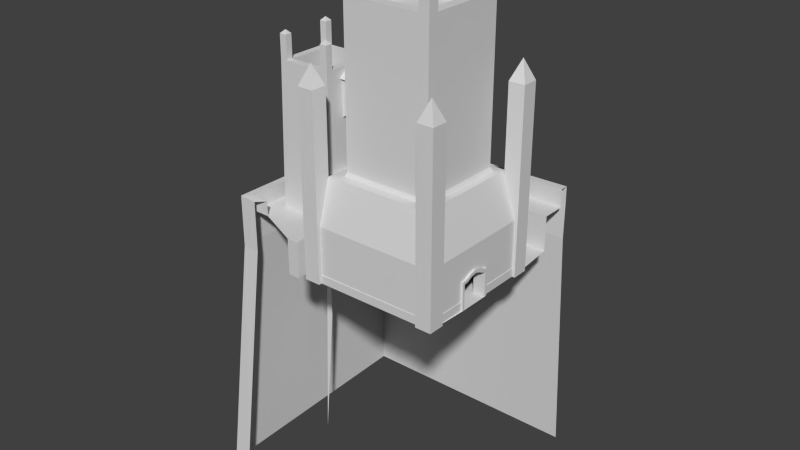 # Source: cg_keep.blend  (saved by Blender 2.78.0; exported with 4.5.12 LTS)
import bpy
from mathutils import Matrix  # noqa: F401  (used for matrix-valued properties, if any)

bpy.ops.wm.read_factory_settings(use_empty=True)
scene = bpy.context.scene
scene.name = 'Scene'

# ---- collections
col_collection_1 = bpy.data.collections.new('Collection 1'); scene.collection.children.link(col_collection_1)

# ---- materials (node trees are filled in below, after node groups)
mat_dural_structures_ossyja_brick_texture = bpy.data.materials.new('/dural/structures/ossyja_brick/texture')
mat_dural_structures_ossyja_brick_texture.alpha_threshold = 0.0
mat_dural_structures_ossyja_brick_texture.use_transparent_shadow = False
mat_dural_structures_ossyja_brick_texture.diffuse_color = (0.7, 0.7, 0.7, 1.0)
mat_dural_structures_ossyja_brick_texture.roughness = 0.5
mat_dural_structures_ossyja_brick_texture.line_color = (0.0, 0.0, 0.0, 1.0)

# ---- material node trees

# ---- world
world_world = bpy.data.worlds.new('World'); scene.world = world_world
world_world.color = (0.05088, 0.05088, 0.05088)
world_world.use_sun_shadow = False
world_world.sun_shadow_jitter_overblur = 0.0
world_world.cycles.sampling_method = 'NONE'
world_world.cycles.sample_map_resolution = 256

# ---- meshes
me_cg_keep = bpy.data.meshes.new('cg_keep')
me_cg_keep.from_pydata([(-8.136, 3.607, 27.09), (-8.136, 2.188, 25.57), (-8.136, 1.786, 25.31), (-8.136, 4.647, 12.81), (-2.938, -1.16, 20.16), (-2.938, -6.241, 15.55), (-2.938, -1.16, 25.31), (-2.938, 6.754, 15.55), (-2.938, 2.188, 25.57), (-2.938, 5.195, 38.5), (-2.938, -4.681, 38.5), (-2.938, -1.561, 25.57), (-2.938, 0.4577, 26.79), (-8.136, 0.4225, 26.97), (-8.136, -2.912, 27.09), (-8.136, 0.2037, 26.97), (-8.136, -3.705, 12.81), (-8.136, 1.786, 20.16), (-8.136, -1.16, 20.16), (-8.136, -1.16, 25.31), (-8.136, -1.561, 25.57), (-2.938, -0.03988, 26.78), (-2.938, 1.786, 20.16), (-3.207, 7.023, 14.96), (-3.207, -6.515, 14.96), (-2.938, 1.786, 25.31), (-1.384, 0.3153, 26.65), (-1.384, -1.015, 25.6), (-9.223, -1.015, 25.6), (-9.223, 0.3153, 26.65), (-9.223, 0.3109, 26.65), (-1.384, 1.641, 25.6), (-9.223, 1.641, 25.6), (-1.384, 1.465, 25.48), (-9.223, 1.465, 25.48), (-1.384, -0.8387, 25.48), (-9.223, -0.8387, 25.48), (-1.384, -0.8387, 21.46), (-9.223, -0.8387, 21.46), (-1.384, -0.5508, 21.46), (-9.223, -0.5508, 21.46), (-1.384, 1.465, 21.46), (-9.223, 1.465, 21.46), (-3.324, 1.786, 20.42), (-2.938, 1.786, 20.16), (-2.938, -1.16, 20.16), (-3.324, -1.16, 20.42), (-3.735, 1.786, 20.64), (-3.735, -1.16, 20.64), (-4.167, 1.786, 20.81), (-4.167, -1.16, 20.81), (-4.615, 1.786, 20.93), (-4.615, -1.16, 20.93), (-5.073, 1.786, 21.0), (-5.073, -1.16, 21.0), (-5.537, 1.786, 21.03), (-5.537, -1.16, 21.03), (-6.001, 1.786, 21.0), (-6.001, -1.16, 21.0), (-6.459, 1.786, 20.93), (-6.459, -1.16, 20.93), (-6.907, 1.786, 20.81), (-6.907, -1.16, 20.81), (-8.136, 1.786, 20.16), (-7.75, 1.786, 20.42), (-7.75, -1.16, 20.42), (-8.136, -1.16, 20.16), (-7.339, 1.786, 20.64), (-7.339, -1.16, 20.64), (-2.938, 0.4225, 26.97), (-8.136, 0.4225, 26.97), (-8.136, 0.2037, 26.97), (-2.938, 0.2037, 26.97), (-8.136, 2.188, 25.57), (-2.938, 2.188, 25.57), (-2.938, 1.786, 25.31), (-8.136, 1.786, 25.31), (-2.938, -1.561, 25.57), (-8.136, -1.561, 25.57), (-8.136, -1.16, 25.31), (-2.938, -1.16, 25.31), (-9.21, -2.912, 27.09), (-9.21, 0.3097, 26.65), (-9.21, -1.015, 25.6), (8.866, 5.807, 16.15), (-1.957, 5.807, 16.15), (-2.509, 6.359, 15.96), (9.415, 6.359, 15.96), (-9.21, 3.607, 27.09), (-9.21, 1.641, 25.6), (-9.21, 0.321, 26.65), (-9.284, -2.912, 8.463), (-9.284, 3.607, 8.481), (-9.21, -0.8387, 25.46), (-9.21, -0.8387, 21.46), (-5.412, -3.945, 8.394), (-5.413, -3.945, 0.0482), (-6.237, -3.958, 0.0482), (-6.236, -3.958, 8.389), (-9.21, 1.465, 25.46), (-9.21, 1.465, 21.46), (-9.284, 2.802, 8.728), (-9.21, 1.177, 21.46), (-8.136, -2.912, 27.09), (-8.136, 3.607, 27.09), (-20.41, 21.52, 7.694), (12.87, 21.52, 8.277), (12.87, 21.56, 5.446), (-20.41, 21.56, 5.446), (-19.21, 20.32, 7.694), (12.87, 20.32, 8.277), (-20.41, -8.922, 7.879), (-20.41, -8.922, 5.568), (-17.79, -8.922, 5.446), (-17.79, -8.922, 7.694), (12.87, 21.52, 0.0482), (-20.41, 21.52, 0.0482), (8.498, 5.195, 36.36), (8.494, 1.675, 36.36), (5.641, 1.649, 36.36), (-1.379, 5.195, 36.36), (5.641, 1.649, 36.66), (5.641, -4.676, 36.66), (5.641, -4.676, 36.36), (-19.21, -7.785, 5.568), (-19.16, -7.697, 5.565), (-19.21, -7.697, 5.568), (-9.095, -3.952, 8.328), (-9.095, -3.23, 8.43), (-8.898, -3.228, 8.476), (-8.898, -3.952, 8.373), (-16.58, -7.697, 5.446), (-19.21, -7.751, 7.879), (-16.58, -7.697, 7.694), (-17.79, -8.922, 0.0482), (-20.41, -8.922, 0.0482), (-23.09, -11.44, -37.65), (-20.14, -11.44, -36.6), (12.87, 23.94, -36.6), (-23.09, 23.94, -36.6), (-17.01, -3.931, 5.446), (-9.839, -3.952, 5.446), (-10.49, -3.952, 7.694), (-16.65, -3.952, 7.694), (-9.353, -3.952, 8.241), (-9.284, 4.647, 8.29), (-9.095, 4.647, 8.335), (-9.839, 3.607, 5.469), (-8.126, 5.102, 5.446), (-9.839, 4.647, 5.469), (-19.21, 20.35, 5.446), (-19.21, -7.697, 7.878), (-8.136, -3.952, 27.09), (-15.28, 3.607, 5.63), (-15.28, -2.912, 5.63), (-9.839, -2.912, 5.469), (-8.136, -3.952, 5.469), (-23.09, -7.697, -37.54), (-20.41, -7.697, 0.0482), (-20.41, -7.697, 7.872), (-20.41, -7.697, 5.563), (-9.21, -2.912, 27.09), (-15.28, -2.912, 27.09), (-15.28, -3.952, 27.09), (-9.405, -3.952, 27.09), (-6.236, 10.04, 5.409), (-6.236, 5.119, 5.445), (-6.236, 10.04, 8.382), (-6.236, -3.211, 8.507), (-16.32, -2.912, 27.09), (-16.32, 3.607, 27.09), (-17.09, 4.647, 5.446), (-8.136, -2.912, 27.09), (-8.136, -3.952, 12.81), (-8.136, -3.705, 12.81), (-2.987, 16.74, 5.446), (12.87, 16.74, 5.446), (12.87, 20.35, 5.446), (-9.21, -2.912, 30.57), (-9.21, -3.952, 30.57), (-9.836, -3.952, 7.445), (-9.713, -3.952, 7.775), (-9.555, -3.952, 8.058), (-1.379, -4.681, 36.36), (8.494, -4.65, 36.36), (8.498, -4.681, 36.36), (-16.32, 4.647, 27.09), (-15.28, 3.607, 7.694), (-9.555, 3.607, 8.058), (-8.126, -10.7, 0.03333), (-8.126, -10.7, 5.446), (-9.839, -10.66, 5.446), (-9.839, -10.66, 0.0482), (-9.836, 4.647, 7.445), (-9.836, -2.912, 7.445), (-9.713, 4.647, 7.775), (-9.713, 3.607, 7.775), (-9.836, 3.607, 7.445), (-9.836, 4.647, 7.445), (-15.28, 4.647, 27.09), (-9.21, 4.647, 27.09), (-9.836, 4.647, 7.445), (-8.136, -4.6, 5.469), (-15.28, -2.912, 7.694), (-9.555, -2.912, 8.058), (-9.713, -2.912, 7.775), (-8.898, 4.647, 8.379), (-8.136, 4.647, 27.09), (-6.236, 4.621, 8.385), (-5.413, 4.626, 0.0482), (-5.412, 4.626, 8.382), (-6.236, 4.621, 0.0482), (-9.555, 4.647, 8.058), (-9.839, 4.647, 7.063), (-9.839, 3.607, 7.063), (-9.836, 3.607, 7.445), (-9.21, 3.607, 27.09), (-15.28, 3.607, 27.09), (10.33, 7.023, 14.96), (11.31, 8.283, 14.94), (-4.76, 8.283, 14.94), (-9.095, 3.862, 8.456), (8.502, -4.721, 31.33), (1.509, -1.174, 31.33), (1.509, 5.203, 31.33), (8.502, 5.156, 31.33), (-16.32, -3.952, 30.57), (-16.32, -2.912, 30.57), (-16.32, -3.952, 27.09), (-9.21, 4.647, 30.57), (-8.136, 4.647, 30.57), (-15.28, 3.607, 30.57), (-15.28, 4.647, 30.57), (-15.8, 4.127, 31.09), (-16.32, 4.647, 30.57), (-18.66, 4.647, -38.39), (-16.84, 4.647, -16.47), (-15.28, -3.952, 30.57), (-8.136, -3.952, 30.57), (-8.136, -2.912, 30.57), (-9.21, 3.607, 30.57), (-8.673, 4.127, 31.09), (-8.136, 3.607, 30.57), (-15.28, -2.912, 30.57), (-15.8, -3.432, 31.09), (-8.673, -3.432, 31.09), (-8.136, 3.607, 27.09), (-16.32, 3.607, 30.57), (8.498, -4.681, 36.66), (8.498, 5.195, 36.66), (8.494, 1.675, 36.66), (8.494, -4.65, 36.66), (-1.379, -4.681, 36.66), (-1.379, 5.195, 36.66), (-1.374, -4.721, 31.33), (-1.371, -1.174, 31.33), (-2.938, -4.681, 38.5), (-1.371, 5.203, 31.33), (-1.374, 5.156, 31.33), (1.509, -1.174, 31.69), (1.509, 5.203, 31.69), (-9.223, 1.177, 21.46), (-2.938, 5.195, 38.5), (-1.379, 5.195, 38.5), (-1.379, -4.681, 38.5), (-1.379, -4.681, 36.68), (-1.379, 5.195, 36.68), (8.498, -4.681, 38.5), (8.498, -4.681, 36.68), (8.498, 5.195, 38.5), (8.498, 5.195, 36.68), (10.06, 6.754, 38.5), (10.06, 5.195, 38.5), (10.06, 6.754, 15.55), (8.498, 6.754, 38.5), (10.06, -4.681, 38.5), (10.06, -6.241, 15.55), (-1.379, 6.754, 38.5), (10.06, -6.241, 38.5), (-2.938, 6.754, 38.5), (8.498, -6.241, 38.5), (-1.379, -6.241, 38.5), (-2.938, -6.241, 38.5), (10.06, 6.754, 42.01), (8.498, 6.754, 42.01), (9.278, 5.975, 43.44), (10.06, 5.195, 42.01), (8.498, 5.195, 42.01), (8.498, -6.241, 42.01), (10.06, -6.241, 42.01), (9.278, -5.461, 43.44), (8.498, -4.681, 42.01), (10.06, -4.681, 42.01), (-2.938, -6.241, 42.01), (-1.379, -6.241, 42.01), (-2.158, -5.461, 43.44), (-2.938, -4.681, 42.01), (-1.379, -4.681, 42.01), (-1.379, 6.754, 42.01), (-1.379, 5.195, 42.01), (-2.938, 6.754, 42.01), (-2.938, 5.195, 42.01), (-2.158, 5.975, 43.44), (8.502, 5.156, 31.69), (8.502, -4.721, 31.69), (-1.379, -4.681, 26.1), (-1.379, 5.195, 26.1), (8.498, -4.681, 26.1), (8.498, 5.195, 26.1), (-1.379, 5.195, 21.45), (8.498, -4.681, 21.45), (-1.379, -4.681, 21.45), (8.498, 5.195, 21.45), (-1.384, 1.177, 21.46), (-1.384, 0.8891, 21.46), (-1.384, 0.6012, 21.46), (-1.384, 0.3132, 21.46), (-1.384, 0.0252, 21.46), (-1.384, -0.2628, 21.46), (8.498, -4.681, 26.55), (8.498, 5.195, 26.55), (8.494, 1.675, 26.55), (8.494, -4.65, 26.55), (-1.379, 5.195, 26.55), (5.641, 1.649, 26.55), (-1.379, -4.681, 26.55), (5.641, -4.676, 26.55), (-1.379, -4.681, 26.24), (-1.379, 5.195, 26.24), (5.641, 1.649, 26.24), (5.641, -4.676, 26.24), (8.494, 1.675, 26.24), (8.498, -4.681, 26.24), (8.498, 5.195, 26.24), (8.494, -4.65, 26.24), (-1.374, 5.156, 31.69), (-1.374, -4.721, 31.69), (-1.371, -1.174, 31.69), (-1.371, 5.203, 31.69), (12.29, -3.081, 0.0482), (12.29, -3.081, 3.814), (13.41, -3.081, 3.814), (13.41, -3.081, 0.0482), (-6.236, 5.119, 0.153), (-2.987, 10.15, 0.04822), (13.48, 10.12, 0.04823), (12.87, 16.74, 0.04718), (-2.987, 16.74, 0.04718), (8.866, -5.017, 17.13), (-1.957, -5.017, 17.13), (3.278, 1.478, 20.99), (8.866, -5.017, 16.15), (9.415, -5.565, 15.96), (8.866, 5.807, 17.13), (-1.957, 5.807, 17.13), (-1.957, -5.017, 16.15), (10.33, -6.515, 14.96), (-2.987, 10.15, 1.301), (-2.987, 10.04, 5.409), (-2.987, 10.05, 1.301), (12.29, 9.267, 8.382), (12.29, 1.659, 8.382), (12.29, -3.436, 8.382), (12.29, -8.43, 8.382), (-5.412, 9.267, 8.382), (-5.412, -8.43, 8.382), (-2.509, -5.565, 15.96), (13.48, -9.669, 0.04823), (13.51, -3.436, 0.04822), (13.51, -3.436, 1.301), (13.48, -9.669, 1.301), (-6.237, -9.698, 0.04822), (-6.237, -9.698, 1.301), (13.48, 10.12, 1.301), (12.29, 9.269, 0.0482), (12.29, 1.659, 0.0482), (12.29, 1.659, 4.227), (12.29, 9.268, 4.227), (-5.413, 9.269, 0.0482), (-5.413, -8.432, 0.0482), (12.29, -8.432, 0.0482), (12.29, -8.431, 4.227), (-6.237, -9.598, 0.0482), (-6.237, -9.598, 1.301), (-6.236, -9.596, 8.382), (-6.236, -7.794, 5.446), (-6.237, -7.794, 0.0482), (-5.412, -3.206, 8.514), (-5.412, -2.322, 8.766), (-5.412, -1.554, 9.056), (-5.412, -0.8364, 9.296), (-5.412, 0.3344, 9.389), (-5.412, 1.481, 9.277), (-5.412, 2.206, 9.027), (-5.412, 3.0, 8.737), (-5.412, 3.885, 8.495), (-6.236, 3.88, 8.498), (-4.104, 4.647, 12.81), (-4.104, -3.952, 12.81), (13.4, 10.04, 8.382), (13.41, 10.05, 4.227), (13.41, 10.05, 1.301), (13.41, -9.598, 0.0482), (-6.236, -4.606, 5.446), (-6.237, -4.606, 0.0482), (-8.132, -7.794, 0.04684), (-8.132, -7.794, 5.459), (-8.136, -3.952, 0.05643), (-8.126, 5.102, 0.1533), (-8.136, -4.6, 0.05643), (-8.898, 3.863, 8.498), (-6.236, -2.326, 8.755), (-9.284, -2.103, 8.705), (-9.095, -2.344, 8.664), (-6.236, 2.994, 8.741), (-8.898, 2.979, 8.745), (-9.095, 2.978, 8.703), (-9.21, -0.5508, 21.46), (-8.898, -2.342, 8.709), (-9.284, 0.3571, 9.297), (-9.21, 0.3132, 21.46), (-9.21, 0.6012, 21.46), (-9.284, 1.452, 9.216), (-9.223, 0.3132, 21.46), (-9.223, 0.6012, 21.46), (-6.236, 0.329, 9.389), (-8.898, 0.3117, 9.379), (-8.898, 1.493, 9.287), (-6.236, 1.484, 9.282), (-9.095, 0.3104, 9.334), (-9.095, 1.493, 9.244), (-9.223, 0.0252, 21.46), (-6.236, -0.835, 9.291), (-9.095, -0.8299, 9.216), (-9.284, -0.7243, 9.201), (-9.21, 0.0252, 21.46), (-8.898, -0.8307, 9.262), (-9.223, -0.2628, 21.46), (-6.236, -1.554, 9.046), (-9.095, -1.551, 8.957), (-9.284, -1.416, 8.975), (-9.21, -0.2628, 21.46), (-8.898, -1.552, 9.003), (-9.21, 0.8891, 21.46), (-9.284, 2.14, 8.998), (-9.223, 0.8891, 21.46), (-8.898, 2.221, 9.04), (-6.236, 2.209, 9.032), (-9.095, 2.221, 8.998), (12.29, -3.436, 4.227), (12.29, -3.436, 0.0482), (13.51, 1.659, 1.301), (13.51, 1.659, 0.04822), (12.29, 1.119, 4.274), (12.29, 0.6726, 4.431), (12.29, 0.02944, 4.785), (12.29, -0.8887, 5.001), (12.29, -1.807, 4.785), (12.29, -2.45, 4.431), (12.29, -2.897, 4.274), (12.29, 1.304, 3.814), (12.29, 1.304, 0.0482), (13.41, 1.304, 0.0482), (13.41, 1.304, 3.814), (13.4, -9.596, 8.382), (13.41, -3.436, 4.227), (13.41, -2.897, 4.274), (13.41, -2.45, 4.431), (13.41, -1.807, 4.785), (13.41, -0.8887, 5.001), (13.41, 0.02944, 4.785), (13.41, 0.6726, 4.431), (13.41, 1.119, 4.274), (13.41, 1.659, 4.227), (12.29, -2.617, 3.856), (13.41, -2.617, 3.856), (13.41, -9.597, 4.227), (13.41, 0.8398, 3.856), (12.29, 0.8398, 3.856), (13.41, 0.4551, 3.998), (12.29, 0.4551, 3.998), (13.41, -0.09842, 4.317), (12.29, -0.09842, 4.317), (13.41, -0.8887, 4.511), (12.29, -0.8887, 4.511), (13.41, -1.679, 4.317), (12.29, -1.679, 4.317), (13.41, -2.233, 3.998), (12.29, -2.233, 3.998), (11.93, -3.081, 0.0482), (11.93, -3.081, 3.814), (13.76, -3.436, 4.227), (13.76, -3.436, 0.0482), (13.76, -3.081, 0.0482), (13.76, -3.081, 3.814), (11.93, -3.436, 0.0482), (11.93, -3.436, 4.227), (11.93, -2.897, 4.274), (11.93, -2.617, 3.856), (11.93, -2.45, 4.431), (11.93, -2.233, 3.998), (11.93, -1.807, 4.785), (11.93, -1.679, 4.317), (11.93, -0.8887, 5.001), (11.93, -0.8887, 4.511), (11.93, 0.02944, 4.785), (11.93, -0.09842, 4.317), (11.93, 0.6726, 4.431), (11.93, 0.4551, 3.998), (11.93, 1.119, 4.274), (11.93, 0.8398, 3.856), (11.93, 1.659, 4.227), (11.93, 1.304, 3.814), (11.93, 1.659, 0.0482), (11.93, 1.304, 0.0482), (13.76, 1.659, 0.0482), (13.76, 1.659, 4.227), (13.76, 1.304, 3.814), (13.76, 1.304, 0.0482), (13.76, 1.119, 4.274), (13.76, 0.8398, 3.856), (13.76, 0.6726, 4.431), (13.76, 0.4551, 3.998), (13.76, 0.02944, 4.785), (13.76, -0.09842, 4.317), (13.76, -0.8887, 5.001), (13.76, -0.8887, 4.511), (13.76, -1.807, 4.785), (13.76, -1.679, 4.317), (13.76, -2.45, 4.431), (13.76, -2.233, 3.998), (13.76, -2.897, 4.274), (13.76, -2.617, 3.856), (13.41, 1.659, 1.301), (13.41, -3.436, 1.301), (11.46, -10.13, 27.15), (13.89, -10.13, 27.15), (12.67, -8.916, 30.14), (11.46, -7.701, 27.15), (13.89, -7.701, 27.15), (11.46, -10.13, -0.005581), (13.89, -10.13, -0.005581), (11.46, -7.701, -0.00558), (13.89, -7.701, -0.00558), (11.46, 7.984, 27.15), (13.89, 7.984, 27.15), (12.67, 9.199, 30.14), (11.46, 10.41, 27.15), (13.89, 10.41, 27.15), (11.46, 7.984, -0.005578), (13.89, 7.984, -0.005578), (11.46, 10.41, -0.005577), (13.89, 10.41, -0.005577), (-7.267, -10.13, 27.15), (-4.837, -10.13, 27.15), (-6.052, -8.916, 30.14), (-7.267, -7.701, 27.15), (-4.837, -7.701, 27.15), (-7.267, -10.13, -0.005581), (-4.837, -10.13, -0.005581), (-7.267, -7.701, -0.00558), (-4.837, -7.701, -0.00558), (-7.267, 7.984, 27.15), (-4.837, 7.984, 27.15), (-6.052, 9.199, 30.14), (-7.267, 10.41, 27.15), (-4.837, 10.41, 27.15), (-7.267, 7.984, -0.005578), (-4.837, 7.984, -0.005578), (-7.267, 10.41, -0.005577), (-4.837, 10.41, -0.005577), (13.41, -9.598, 1.301), (11.31, -7.782, 14.94), (-4.76, -7.782, 14.94)], [], [(0, 1, 2, 3), (4, 5, 6), (7, 8, 9), (10, 11, 6, 5), (9, 8, 12), (13, 0, 14, 15), (16, 3, 17, 18), (14, 16, 19, 20), (21, 11, 10), (22, 25, 7), (20, 15, 14), (0, 13, 1), (21, 10, 9, 12), (25, 8, 7), (17, 3, 2), (18, 19, 16), (26, 27, 28, 29), (26, 29, 30), (31, 26, 30, 32), (33, 31, 32, 34), (27, 35, 36, 28), (35, 37, 38, 36), (37, 39, 40, 38), (41, 33, 34, 42), (43, 44, 45, 46), (47, 43, 46, 48), (49, 47, 48, 50), (51, 49, 50, 52), (53, 51, 52, 54), (55, 53, 54, 56), (57, 55, 56, 58), (59, 57, 58, 60), (61, 59, 60, 62), (63, 64, 65, 66), (67, 61, 62, 68), (64, 67, 68, 65), (69, 70, 71, 72), (73, 74, 75, 76), (77, 78, 79, 80), (76, 64, 63), (45, 80, 46), (46, 80, 48), (48, 80, 50), (50, 80, 52), (52, 80, 54), (54, 80, 56), (56, 80, 58), (58, 80, 60), (60, 80, 62), (62, 80, 68), (68, 80, 65), (66, 65, 80, 79), (78, 77, 72, 71), (70, 69, 74, 73), (44, 43, 75), (43, 47, 75), (47, 49, 75), (49, 51, 75), (51, 53, 75), (53, 55, 75), (55, 57, 75), (57, 59, 75), (59, 61, 75), (61, 67, 75), (64, 76, 75, 67), (81, 82, 83), (84, 85, 86, 87), (88, 89, 90), (81, 83, 91), (92, 89, 88), (83, 93, 94, 91), (95, 96, 97, 98), (99, 89, 92, 100), (100, 92, 101, 102), (82, 81, 88, 90), (88, 81, 103, 104), (105, 106, 107, 108), (109, 110, 106, 105), (111, 112, 113, 114), (29, 82, 90, 30), (108, 107, 115, 116), (117, 118, 119, 120), (119, 121, 122, 123), (124, 125, 126), (127, 128, 129, 130), (124, 131, 125), (131, 124, 132, 133), (134, 113, 112, 135), (135, 136, 137, 134), (116, 115, 138, 139), (140, 141, 142, 143), (144, 91, 127), (145, 146, 92), (147, 148, 149), (150, 109, 151, 126), (144, 152, 142), (116, 139, 157, 158), (111, 132, 151, 159), (108, 160, 159, 105), (161, 162, 163, 164), (165, 166, 167), (98, 130, 129, 168), (169, 170, 171, 140), (172, 152, 173, 174), (150, 175, 176, 177), (178, 161, 164, 179), (183, 123, 184, 185), (170, 186, 171), (92, 187, 188), (189, 190, 191, 192), (149, 171, 193), (180, 141, 155, 194), (114, 133, 132, 111), (195, 196, 197, 198), (199, 200, 193, 171), (196, 187, 197), (201, 149, 193), (141, 202, 156), (162, 161, 203), (180, 142, 141), (91, 204, 203), (204, 205, 203), (205, 194, 203), (206, 207, 3, 208), (146, 207, 206), (145, 207, 146), (145, 200, 207), (209, 210, 208, 211), (156, 155, 141), (140, 131, 191, 141), (212, 200, 145), (195, 200, 212), (201, 193, 198), (201, 213, 149), (147, 214, 153), (214, 215, 153), (215, 197, 187, 153), (196, 188, 187), (92, 216, 187), (216, 217, 187), (154, 194, 155), (154, 203, 194), (23, 218, 219, 220), (92, 146, 221), (186, 199, 171), (222, 223, 224, 225), (32, 89, 99, 34), (217, 162, 203, 187), (116, 158, 160, 108), (98, 173, 130), (130, 152, 127), (127, 152, 144), (171, 149, 148), (226, 227, 169, 228), (154, 153, 187, 203), (229, 230, 207, 200), (231, 232, 233), (232, 234, 233), (235, 171, 236), (237, 226, 228, 163), (82, 29, 28, 83), (239, 238, 152, 172), (30, 90, 89, 32), (229, 240, 241), (242, 230, 241), (243, 227, 244), (228, 169, 140), (243, 237, 163, 162), (163, 143, 142), (237, 243, 244), (163, 228, 140, 143), (179, 238, 245), (230, 242, 246, 207), (200, 199, 217, 216), (239, 178, 245), (247, 234, 186, 170), (232, 231, 217, 199), (234, 247, 233), (242, 240, 216, 246), (231, 247, 170, 217), (178, 239, 172, 161), (227, 226, 244), (226, 237, 244), (240, 229, 200, 216), (227, 243, 162, 169), (230, 229, 241), (247, 231, 233), (234, 232, 199, 186), (238, 239, 245), (178, 179, 245), (240, 242, 241), (162, 217, 170, 169), (215, 201, 198, 197), (205, 181, 180, 194), (188, 212, 145, 92), (91, 144, 182, 204), (207, 246, 3), (214, 213, 201, 215), (161, 91, 203), (196, 195, 212, 188), (204, 182, 181, 205), (147, 149, 213, 214), (200, 195, 198, 193), (248, 249, 250, 251), (142, 164, 163), (183, 252, 253, 120), (185, 184, 118, 117), (14, 172, 174, 16), (184, 123, 122, 251), (246, 0, 3), (254, 255, 223, 222), (183, 185, 248, 252), (256, 10, 5), (225, 224, 257, 258), (34, 99, 100, 42), (223, 259, 260, 224), (117, 120, 253, 249), (119, 118, 250, 121), (42, 100, 102, 261), (122, 121, 253, 252), (7, 9, 262), (120, 119, 123, 183), (118, 184, 251, 250), (185, 117, 249, 248), (10, 256, 262, 9), (252, 248, 251, 122), (263, 264, 265, 266), (264, 267, 268, 265), (269, 263, 266, 270), (267, 269, 270, 268), (271, 272, 273), (274, 271, 273), (272, 275, 276, 273), (277, 274, 273, 7), (275, 278, 276), (279, 277, 7), (278, 280, 276), (262, 279, 7), (280, 281, 5, 276), (281, 282, 5), (282, 256, 5), (264, 281, 280, 267), (263, 262, 256, 264), (269, 274, 277, 263), (267, 275, 272, 269), (283, 284, 285), (286, 283, 285), (287, 286, 285), (284, 287, 285), (288, 289, 290), (291, 288, 290), (292, 291, 290), (289, 292, 290), (293, 294, 295), (296, 293, 295), (297, 296, 295), (294, 297, 295), (280, 278, 289, 288), (267, 280, 288, 291), (275, 267, 291, 292), (278, 275, 292, 289), (274, 269, 287, 284), (269, 272, 286, 287), (272, 271, 283, 286), (271, 274, 284, 283), (282, 281, 294, 293), (256, 282, 293, 296), (264, 256, 296, 297), (281, 264, 297, 294), (263, 277, 298, 299), (277, 279, 300, 298), (301, 300, 279, 262), (299, 301, 262, 263), (299, 298, 302), (298, 300, 302), (300, 301, 302), (301, 299, 302), (225, 303, 304, 222), (258, 257, 255, 254), (249, 253, 121, 250), (109, 150, 177, 110), (3, 16, 173), (38, 94, 93, 36), (135, 112, 160, 158), (112, 111, 159, 160), (109, 105, 159, 151), (136, 135, 158, 157), (132, 124, 126, 151), (140, 125, 131), (36, 93, 83, 28), (18, 66, 79, 19), (17, 63, 66, 18), (63, 17, 2, 76), (76, 2, 1, 73), (13, 70, 73, 1), (70, 13, 15, 71), (71, 15, 20, 78), (19, 79, 78, 20), (74, 8, 25, 75), (69, 12, 8, 74), (72, 21, 12, 69), (77, 11, 21, 72), (80, 6, 11, 77), (45, 4, 6, 80), (4, 45, 44, 22), (75, 25, 22, 44), (216, 88, 104, 246), (88, 216, 92), (172, 103, 81, 161), (91, 161, 81), (0, 104, 103, 14), (266, 265, 305, 306), (265, 268, 307, 305), (270, 266, 306, 308), (268, 270, 308, 307), (309, 33, 41), (305, 307, 310, 311), (308, 306, 309, 312), (307, 308, 312, 310), (310, 312, 311), (306, 305, 26), (305, 27, 26), (311, 35, 27, 305), (37, 35, 311), (306, 26, 31, 309), (33, 309, 31), (319, 320, 321, 322), (320, 323, 324, 321), (325, 319, 322, 326), (327, 325, 323, 328), (329, 324, 326, 330), (326, 324, 323, 325), (329, 331, 321, 324), (327, 332, 319, 325), (333, 328, 323, 320), (332, 333, 320, 319), (334, 330, 326, 322), (331, 334, 322, 321), (328, 329, 330, 327), (333, 331, 329, 328), (332, 334, 331, 333), (327, 330, 334, 332), (335, 336, 337, 338), (336, 304, 259, 337), (303, 335, 338, 260), (258, 254, 336, 335), (255, 257, 338, 337), (260, 259, 304, 303), (223, 255, 337, 259), (254, 222, 304, 336), (225, 258, 335, 303), (257, 224, 260, 338), (339, 340, 341, 342), (211, 166, 343), (344, 345, 346, 347), (348, 349, 350), (351, 84, 87, 352), (84, 351, 348, 353), (85, 84, 353, 354), (351, 355, 349, 348), (349, 354, 350), (355, 85, 354, 349), (353, 348, 350), (354, 353, 350), (273, 276, 356, 218), (276, 5, 24, 356), (357, 358, 359), (7, 273, 218, 23), (87, 86, 364, 360), (86, 210, 364), (352, 363, 365, 366), (367, 368, 369, 370), (371, 367, 370, 372), (208, 166, 211), (345, 344, 357, 373), (374, 375, 376, 377), (379, 96, 95, 365), (378, 364, 210, 209), (365, 95, 366), (357, 347, 175, 358), (210, 395, 396, 208), (3, 397, 208), (173, 98, 398), (3, 173, 398, 397), (85, 355, 366, 86), (355, 351, 352, 366), (167, 358, 165), (167, 166, 208), (175, 150, 165, 358), (165, 150, 171, 148), (165, 148, 166), (176, 175, 347, 346), (382, 402, 367, 371), (384, 98, 403, 385), (98, 97, 404, 403), (190, 189, 405, 406), (386, 385, 406, 405), (148, 156, 407, 408), (403, 404, 409, 202), (95, 98, 168, 387), (127, 91, 128), (206, 208, 396, 410), (146, 206, 410, 221), (387, 168, 411, 388), (128, 91, 412, 413), (410, 396, 414, 415), (221, 410, 415, 416), (41, 42, 261, 313), (91, 94, 417, 412), (94, 38, 40, 417), (396, 395, 394, 414), (92, 221, 416, 101), (168, 129, 418, 411), (129, 128, 413, 418), (419, 420, 421, 422), (420, 423, 424, 421), (425, 426, 427, 428), (426, 429, 430, 427), (423, 316, 315, 424), (391, 425, 428, 392), (429, 419, 422, 430), (316, 423, 431, 317), (425, 391, 390, 432), (419, 429, 433, 434), (420, 419, 434, 435), (423, 420, 435, 431), (426, 425, 432, 436), (429, 426, 436, 433), (437, 318, 317, 431), (389, 438, 432, 390), (439, 440, 434, 433), (440, 441, 435, 434), (441, 437, 431, 435), (438, 442, 436, 432), (442, 439, 433, 436), (443, 444, 422, 421), (445, 443, 421, 424), (446, 447, 428, 427), (448, 446, 427, 430), (314, 445, 424, 315), (447, 393, 392, 428), (444, 448, 430, 422), (444, 443, 102, 101), (443, 445, 261, 102), (447, 446, 415, 414), (446, 448, 416, 415), (445, 314, 313, 261), (393, 447, 414, 394), (448, 444, 101, 416), (318, 437, 40, 39), (438, 389, 388, 411), (440, 439, 413, 412), (441, 440, 412, 417), (437, 441, 417, 40), (442, 438, 411, 418), (439, 442, 418, 413), (166, 148, 408, 343), (407, 156, 202, 409), (191, 190, 406, 141), (202, 141, 406), (403, 202, 406, 385), (380, 381, 449, 450), (345, 373, 451, 452), (460, 461, 462, 463), (340, 474, 475, 341), (399, 473, 400), (363, 362, 449, 381), (361, 360, 377, 376), (464, 476, 465), (460, 463, 477, 478), (478, 477, 479, 480), (480, 479, 481, 482), (482, 481, 483, 484), (484, 483, 485, 486), (486, 485, 487, 488), (488, 487, 475, 474), (340, 339, 489, 490), (491, 492, 493, 494), (495, 496, 490, 489), (496, 497, 498, 490), (497, 499, 500, 498), (499, 501, 502, 500), (501, 503, 504, 502), (503, 505, 506, 504), (505, 507, 508, 506), (507, 509, 510, 508), (509, 511, 512, 510), (511, 513, 514, 512), (474, 340, 490, 498), (515, 516, 517, 518), (516, 519, 520, 517), (519, 521, 522, 520), (521, 523, 524, 522), (523, 525, 526, 524), (525, 527, 528, 526), (527, 529, 530, 528), (529, 531, 532, 530), (531, 491, 494, 532), (401, 533, 451, 373), (488, 474, 498, 500), (342, 341, 494, 493), (341, 475, 532, 494), (475, 487, 530, 532), (487, 485, 528, 530), (485, 483, 526, 528), (483, 481, 524, 526), (481, 479, 522, 524), (479, 477, 520, 522), (477, 463, 517, 520), (463, 462, 518, 517), (486, 488, 500, 502), (369, 491, 465, 534), (473, 472, 519, 516), (472, 471, 521, 519), (471, 470, 523, 521), (470, 469, 525, 523), (469, 468, 527, 525), (468, 467, 529, 527), (467, 466, 531, 529), (466, 465, 491, 531), (450, 449, 496, 495), (449, 459, 497, 496), (459, 458, 499, 497), (458, 457, 501, 499), (457, 456, 503, 501), (456, 455, 505, 503), (455, 454, 507, 505), (454, 453, 509, 507), (453, 376, 511, 509), (376, 375, 513, 511), (484, 486, 502, 504), (461, 460, 512, 514), (460, 478, 510, 512), (478, 480, 508, 510), (480, 482, 506, 508), (482, 484, 504, 506), (535, 536, 537), (538, 535, 537), (536, 539, 537), (540, 541, 536, 535), (539, 538, 537), (542, 540, 535, 538), (541, 543, 539, 536), (543, 542, 538, 539), (544, 545, 546), (547, 544, 546), (545, 548, 546), (549, 550, 545, 544), (548, 547, 546), (551, 549, 544, 547), (550, 552, 548, 545), (552, 551, 547, 548), (553, 554, 555), (556, 553, 555), (554, 557, 555), (558, 559, 554, 553), (557, 556, 555), (560, 558, 553, 556), (559, 561, 557, 554), (561, 560, 556, 557), (562, 563, 564), (565, 562, 564), (563, 566, 564), (567, 568, 563, 562), (566, 565, 564), (569, 567, 562, 565), (568, 570, 566, 563), (570, 569, 565, 566), (379, 380, 96), (404, 97, 407, 409), (407, 97, 408), (408, 97, 96), (211, 343, 408), (408, 96, 211), (211, 96, 209), (378, 209, 374), (513, 375, 374), (513, 374, 209), (513, 209, 514), (209, 96, 514), (450, 495, 96, 380), (495, 489, 96), (96, 489, 514), (461, 514, 489, 339), (339, 342, 462, 461), (518, 462, 342, 493), (368, 367, 492), (492, 491, 369, 368), (400, 473, 533, 401), (465, 476, 571, 534), (358, 401, 359), (516, 451, 533, 473), (359, 401, 373, 357), (452, 451, 516, 515), (534, 571, 370, 369), (571, 383, 372, 370), (383, 382, 371, 372), (344, 347, 357), (399, 167, 220, 219), (384, 464, 572, 573), (464, 399, 219, 572), (24, 23, 220, 573), (218, 356, 572, 219), (356, 24, 573, 572), (152, 130, 173), (352, 87, 360, 361, 362, 363), (5, 4, 22, 7, 23, 24), (358, 167, 399, 400, 401), (571, 476, 464, 384, 383), (456, 457, 458, 459, 449, 362, 361, 376, 453, 454, 455), (379, 365, 363, 381, 380), (98, 384, 573, 220, 167, 208, 397, 398), (125, 140, 171, 150, 126), (388, 389, 390, 391, 392, 393, 394, 395, 210, 86, 366, 95, 387), (377, 360, 364, 378, 374), (181, 182, 144, 142, 180), (314, 315, 316, 317, 318, 39, 37, 311, 312, 309, 41, 313), (385, 386, 382, 383, 384), (152, 238, 179, 164, 142), (147, 153, 154, 155, 156, 148), (471, 472, 473, 399, 464, 465, 466, 467, 468, 469, 470)])
_uv = me_cg_keep.uv_layers.new(name='UVMap')
_uv.uv.foreach_set('vector', [-5.242, 7.618, -4.971, 7.361, -4.923, 7.288, -2.693, 7.807, -9.198, 1.043, -8.361, 1.965, -10.13, 1.043, -8.361, -0.3932, -10.18, 0.4354, -12.52, -0.1103, -12.52, 1.682, -10.18, 1.116, -10.13, 1.043, -8.361, 1.965, -12.52, -0.1103, -10.18, 0.4354, -10.4, 0.7493, -5.22, 7.04, -5.242, 7.618, -5.242, 6.435, -5.22, 7.001, -2.693, 6.291, -2.693, 7.807, -4.005, 7.288, -4.005, 6.753, -5.242, 6.435, -2.693, 6.291, -4.923, 6.753, -4.971, 6.68, -10.4, 0.8395, -10.18, 1.116, -12.52, 1.682, -9.198, 0.5083, -10.13, 0.5083, -8.361, -0.3932, -4.971, 6.68, -5.22, 7.001, -5.242, 6.435, -5.242, 7.618, -5.22, 7.04, -4.971, 7.361, -10.4, 0.8395, -12.52, 1.682, -12.52, -0.1103, -10.4, 0.7493, -10.13, 0.5083, -10.18, 0.4354, -8.361, -0.3932, -4.005, 7.288, -2.693, 7.807, -4.923, 7.288, -4.005, 6.753, -4.923, 6.753, -2.693, 6.291, 1.219, 11.17, 1.526, 11.17, 1.526, 12.59, 1.219, 12.59, -6.351, 11.11, -6.59, 12.51, -6.591, 12.51, 2.202, 11.47, 2.202, 11.16, 3.624, 11.16, 3.624, 11.47, 10.66, 10.9, 10.62, 10.9, 10.62, 9.474, 10.66, 9.474, 8.813, 12.33, 8.775, 12.33, 8.775, 10.91, 8.813, 10.91, -0.9822, 12.01, -0.9822, 11.28, 0.44, 11.28, 0.44, 12.01, -4.437, 5.03, -4.437, 5.082, -5.859, 5.082, -5.859, 5.03, 4.485, 12.59, 3.755, 12.59, 3.755, 11.17, 4.485, 11.17, 9.608, 12.72, 9.686, 12.72, 9.686, 13.25, 9.608, 13.25, 9.527, 12.72, 9.608, 12.72, 9.608, 13.25, 9.527, 13.25, 9.443, 12.72, 9.527, 12.72, 9.527, 13.25, 9.443, 13.25, 9.359, 12.72, 9.443, 12.72, 9.443, 13.25, 9.359, 13.25, 9.275, 12.72, 9.359, 12.72, 9.359, 13.25, 9.275, 13.25, 9.192, 12.72, 9.275, 12.72, 9.275, 13.25, 9.192, 13.25, 9.111, 12.72, 9.192, 12.72, 9.192, 13.25, 9.111, 13.25, 9.032, 12.72, 9.111, 12.72, 9.111, 13.25, 9.032, 13.25, -4.16, 7.288, -4.197, 7.288, -4.197, 6.753, -4.16, 6.753, -4.005, 7.288, -4.064, 7.288, -4.064, 6.753, -4.005, 6.753, -4.116, 7.288, -4.16, 7.288, -4.16, 6.753, -4.116, 6.753, -4.064, 7.288, -4.116, 7.288, -4.116, 6.753, -4.064, 6.753, 4.83, 12.84, 5.773, 12.84, 5.773, 12.88, 4.83, 12.88, -7.095, 12.84, -7.095, 11.9, -7.007, 11.9, -7.007, 12.84, 0.1835, 12.15, 0.1835, 13.1, 0.0961, 13.1, 0.0961, 12.15, 2.901, 12.42, 2.444, 11.66, 2.486, 11.59, -0.9738, 13.09, -0.9738, 12.16, -0.9038, 13.05, -0.9038, 13.05, -0.9738, 12.16, -0.8291, 13.01, -0.8291, 13.01, -0.9738, 12.16, -0.7507, 12.98, -0.7507, 12.98, -0.9738, 12.16, -0.6695, 12.95, -0.6695, 12.95, -0.9738, 12.16, -0.5864, 12.94, -0.5864, 12.94, -0.9738, 12.16, -0.5022, 12.93, -0.5022, 12.93, -0.9738, 12.16, -0.4181, 12.94, -0.4181, 12.94, -0.9738, 12.16, -0.3349, 12.95, -0.3349, 12.95, -0.9738, 12.16, -0.2537, 12.98, -0.2537, 12.98, -0.9738, 12.16, -0.1753, 13.01, -0.1753, 13.01, -0.9738, 12.16, -0.1007, 13.05, -0.03068, 13.09, -0.1007, 13.05, -0.9738, 12.16, -0.03068, 12.16, 5.773, 13.2, 4.83, 13.2, 4.83, 12.88, 5.773, 12.88, 5.773, 12.84, 4.83, 12.84, 4.83, 12.52, 5.773, 12.52, 1.641, 12.01, 1.725, 12.02, 2.056, 12.84, 1.725, 12.02, 1.809, 12.02, 2.056, 12.84, 1.809, 12.02, 1.893, 12.01, 2.056, 12.84, 1.893, 12.01, 1.976, 11.99, 2.056, 12.84, 1.976, 11.99, 2.056, 11.97, 2.056, 12.84, 2.056, 11.97, 2.134, 11.94, 2.056, 12.84, 2.134, 11.94, 2.207, 11.9, 2.056, 12.84, 2.207, 11.9, 2.276, 11.85, 2.056, 12.84, 2.276, 11.85, 2.338, 11.79, 2.056, 12.84, 2.338, 11.79, 2.395, 11.73, 2.056, 12.84, 2.444, 11.66, 2.901, 12.42, 2.056, 12.84, 2.395, 11.73, 7.916, 4.336, 8.506, 4.314, 8.303, 4.543, -8.752, 4.788, -10.09, 3.487, -10.08, 3.342, -8.615, 4.775, 9.081, 4.129, 8.777, 4.459, 8.508, 4.313, 7.916, 4.336, 8.303, 4.543, 8.508, 7.664, 9.672, 7.454, 8.777, 4.459, 9.081, 4.129, 8.303, 4.543, 8.339, 4.562, 8.466, 5.277, 8.508, 7.664, 9.901, 12.33, 9.901, 10.82, 10.05, 10.82, 10.05, 12.33, 8.75, 4.49, 8.777, 4.459, 9.672, 7.454, 8.877, 5.204, 8.877, 5.204, 9.672, 7.454, 9.52, 7.435, 8.826, 5.213, 8.506, 4.314, 7.916, 4.336, 9.081, 4.129, 8.508, 4.313, 13.18, 11.24, 13.18, 12.42, 12.99, 12.42, 12.99, 11.24, 3.929, -12.01, 4.035, -5.967, 3.521, -5.967, 3.521, -12.01, -12.31, -6.532, -6.496, -6.532, -6.496, -6.314, -12.53, -6.314, -4.245, -11.95, -4.663, -11.98, -4.658, -12.46, -4.251, -12.43, -6.59, 12.51, -6.591, 12.51, -6.589, 12.51, -6.591, 12.51, 3.521, -12.01, 3.521, -5.967, 2.542, -5.967, 2.542, -12.01, -9.498, 10.56, -9.069, 10.09, -8.682, 10.43, -8.167, 11.76, 0.575, 11.28, 0.6291, 11.28, 0.6291, 12.43, 0.575, 12.43, -6.709, -1.086, -6.718, -1.102, -6.709, -1.102, 4.456, 13.31, 4.452, 13.18, 4.488, 13.18, 4.492, 13.31, -6.709, -1.086, -7.187, -1.102, -6.718, -1.102, -9.216, 13.45, -9.695, 13.45, -9.714, 13.03, -9.235, 13.04, -5.635, -12.51, -4.658, -12.46, -4.663, -11.98, -5.663, -12.04, -5.663, -12.04, -12.53, -11.95, -12.31, -12.48, -5.635, -12.51, 2.542, -12.01, 2.542, -5.967, -4.115, -5.967, -4.115, -12.49, -0.2309, -1.463, -0.2307, -0.1619, -0.6382, -0.28, -0.6381, -1.397, -1.786, 12.95, -1.943, 13.07, -1.813, 12.93, -11.27, 2.246, -11.25, 2.272, -11.41, 2.383, -8.409, -3.153, -8.72, -3.424, -8.409, -3.342, 10.75, -0.3592, 10.34, -0.3671, 10.33, -5.45, 10.75, -5.449, -0.7374, -0.07372, -4.154, 0.147, -0.6382, -0.28, 4.331, -11.79, 11.01, -12.03, 11.01, -6.287, 4.174, -6.489, -12.54, -11.84, -12.32, -11.62, -12.32, -11.61, -12.54, -11.61, -5.933, -11.84, -5.954, -6.533, -6.373, -6.533, -6.341, -11.83, 3.024, 12.69, 3.024, 11.59, 3.213, 11.59, 3.213, 12.65, 4.204, 6.48, 4.21, 5.587, 4.743, 6.48, 12.02, 12.56, 12.5, 12.56, 12.5, 12.69, 12.02, 12.7, 11.75, -0.2638, 12.93, -0.264, 13.12, 3.591, 11.56, 3.588, -5.242, 6.435, -5.242, 6.247, -2.693, 6.247, -2.693, 6.291, -6.709, -6.191, -9.652, -5.537, -12.53, -5.537, -12.53, -6.192, -5.64, 12.8, -6.217, 12.8, -6.227, 12.61, -5.636, 12.61, -6.967, 10.43, -7.913, 9.576, -8.301, 9.233, -8.298, 9.228, 12.93, -0.264, 13.12, -0.264, 13.12, 3.591, -8.102, 2.946, -7.014, 3.089, -8.052, 3.023, -4.764, 12.16, -4.764, 13.14, -5.075, 13.14, -5.075, 12.16, 7.635, -2.293, 8.95, -2.338, 7.645, -1.936, -1.66, 13.07, -1.424, 13.27, -1.553, 13.4, -1.786, 13.21, -12.06, -11.84, -11.84, -11.61, -12.32, -11.62, -12.54, -11.84, -11.34, 2.162, -11.47, 2.287, -11.49, 2.251, -11.36, 2.126, 8.742, 1.593, 7.641, 1.627, 7.645, -1.936, 8.95, -2.338, -8.024, 3.074, -7.014, 3.089, -8.001, 3.134, -11.31, 13.04, -10.95, 13.04, -11.31, 13.04, -8.41, -1.782, -8.718, -1.664, -8.718, -1.782, 10.19, 4.006, 9.091, 4.006, 10.19, 0.4865, -0.593, -0.1614, -0.6382, -0.28, -0.2307, -0.1619, 9.105, 0.626, 9.154, 0.5526, 10.19, 0.4865, 9.154, 0.5526, 9.182, 0.5011, 10.19, 0.4865, 9.182, 0.5011, 9.205, 0.4413, 10.19, 0.4865, 7.48, -1.761, 7.447, 1.633, 7.367, -0.9545, 6.997, -1.745, 7.516, -1.77, 7.447, 1.633, 7.48, -1.761, 7.55, -1.779, 7.447, 1.633, 7.516, -1.77, 7.55, -1.779, 7.641, 1.627, 7.447, 1.633, -3.518, 12.53, -3.518, 11.02, -3.412, 11.02, -3.412, 12.53, -8.718, -1.782, -8.409, -1.97, -8.41, -1.782, -7.108, -1.785, -7.187, -1.102, -8.41, -0.5653, -8.41, -1.782, 7.598, -1.823, 7.641, 1.627, 7.55, -1.779, 7.625, -1.875, 7.641, 1.627, 7.598, -1.823, -3.096, 12.34, -3.096, 12.34, -3.096, 12.34, -11.31, 13.04, -11.24, 13.04, -10.95, 13.04, -8.001, 3.493, -8.001, 3.204, -7.014, 3.463, -8.001, 3.204, -8.001, 3.134, -7.014, 3.463, -8.001, 3.134, -8.001, 3.134, -7.014, 3.089, -7.014, 3.463, -8.024, 3.074, -8.052, 3.023, -7.014, 3.089, -8.102, 2.946, -8.115, -0.4309, -7.014, 3.089, -8.115, -0.4309, -7.014, -0.4309, -7.014, 3.089, 10.19, 0.112, 9.205, 0.4413, 9.205, 0.08275, 10.19, 0.112, 10.19, 0.4865, 9.205, 0.4413, -12.26, 10.67, -9.802, 10.67, -9.625, 10.9, -12.54, 10.9, -11.41, 2.383, -11.25, 2.272, -11.35, 2.374, 8.93, 1.587, 8.742, 1.593, 8.95, -2.338, 2.26, 9.774, 3.612, 9.332, 4.43, 10.15, 3.527, 11.04, -3.512, 13.14, -3.512, 13.14, -3.553, 13.14, -3.55, 13.14, -0.2447, 4.891, -1.427, 4.891, -1.427, 1.371, -0.2447, 1.371, -4.954, -11.83, -4.954, -6.533, -5.954, -6.533, -5.933, -11.84, -0.7642, 0.4918, -1.565, 0.147, -0.7612, 0.008857, -0.7612, 0.008857, -4.154, 0.147, -0.753, -0.02696, -0.753, -0.02696, -4.154, 0.147, -0.7374, -0.07372, -7.093, -3.341, -8.409, -3.342, -8.72, -3.424, 11.56, -0.8774, 11.75, -0.8774, 11.75, -0.2638, 11.56, -0.2637, -1.427, 0.9962, -0.2447, 0.9962, -0.2447, 1.371, -1.427, 1.371, 7.661, 2.256, 7.466, 2.262, 7.447, 1.633, 7.641, 1.627, 1.775, 13.31, 1.586, 13.31, 1.681, 13.17, 8.761, 2.222, 8.95, 2.216, 8.859, 2.318, 4.15, -12.5, 12.1, -12.22, 8.127, -12.17, -4.784, -1.149, -4.784, -1.338, -4.154, -1.338, -4.154, -1.149, -6.591, 12.51, -6.59, 12.51, -6.826, 12.46, -6.826, 12.46, -5.862, 6.435, -5.862, 6.247, -5.242, 6.247, -5.242, 6.435, -6.591, 12.51, -6.589, 12.51, -6.351, 12.54, -6.351, 12.54, 10.11, 13.24, 10.3, 13.24, 10.21, 13.36, -11.22, 13.31, -11.41, 13.31, -11.31, 13.17, 3.949, 13.12, 4.138, 13.12, 4.043, 13.26, 11.56, -0.2637, 11.75, -0.2638, 11.56, 3.588, 10.42, 12.67, 10.61, 12.67, 10.61, 13.3, 10.42, 13.3, -4.154, -1.149, -0.6381, -1.397, -0.6382, -0.28, -3.669, 13.26, -3.858, 13.26, -3.764, 13.12, -4.154, -1.149, -4.154, -1.338, -0.2309, -1.463, -0.6381, -1.397, -4.784, -0.04789, -4.784, 0.147, -4.883, 0.04943, -5.862, 7.807, -5.862, 7.618, -5.242, 7.618, -5.242, 7.807, 3.333, 12.69, 3.333, 11.59, 3.521, 11.59, 3.521, 12.69, -1.836, 12.6, -1.836, 12.8, -1.959, 12.7, 12.93, -0.8776, 13.12, -0.8777, 13.12, -0.264, 12.93, -0.264, 8.606, 13.45, 8.417, 13.45, 8.417, 12.82, 8.606, 12.82, 13.12, -0.8777, 12.93, -0.8776, 13.02, -0.9912, -10.02, 12.8, -9.83, 12.8, -9.83, 13.35, -10.02, 13.35, -5.399, 12.73, -5.21, 12.73, -5.21, 13.31, -5.399, 13.31, -1.836, 12.8, -1.836, 12.6, -1.254, 12.6, -1.254, 12.8, 11.75, -0.8774, 11.56, -0.8774, 11.65, -0.9909, 3.829, 13.26, 3.641, 13.26, 3.735, 13.12, 10.3, 13.24, 10.11, 13.24, 10.11, 12.66, 10.3, 12.66, 12.63, 12.72, 12.82, 12.72, 12.82, 13.35, 12.63, 13.35, -10.38, 13.02, -10.19, 13.02, -10.29, 13.15, -5.21, 12.73, -5.399, 12.73, -5.305, 12.61, 8.95, 2.216, 8.761, 2.222, 8.742, 1.593, 8.93, 1.587, -3.978, 13.26, -4.166, 13.26, -4.072, 13.12, -5.64, 12.8, -5.636, 12.61, -5.512, 12.71, -9.83, 12.8, -10.02, 12.8, -9.927, 12.67, -3.293, 12.21, -3.293, 11.03, -3.104, 11.03, -3.104, 12.21, -11.49, 2.251, -11.36, 2.126, -11.36, 2.126, -11.49, 2.251, -1.833, 13.16, -1.707, 13.02, -1.66, 13.07, -1.786, 13.21, -11.45, 2.324, -11.31, 2.199, -11.27, 2.246, -11.41, 2.383, -1.943, 13.07, -1.786, 12.95, -1.751, 12.98, -1.877, 13.12, -5.242, 7.807, -5.242, 7.618, -2.693, 7.807, -10.78, 13.02, -10.78, 13.21, -10.85, 13.21, -10.85, 13.02, 9.091, 4.006, 9.105, 0.626, 10.19, 0.4865, -11.47, 2.287, -11.34, 2.162, -11.31, 2.199, -11.45, 2.324, -1.877, 13.12, -1.751, 12.98, -1.707, 13.02, -1.833, 13.16, -10.49, 13.02, -10.49, 13.21, -10.78, 13.21, -10.78, 13.02, 7.641, 1.627, 7.625, -1.875, 7.645, -1.936, 7.645, -1.936, 12.62, 10.65, 12.62, 12.44, 12.62, 11.8, 12.62, 10.66, -0.6382, -0.28, -4.154, -0.08316, -4.154, -1.149, 12.85, 11.31, 12.8, 11.31, 12.8, 9.521, 12.85, 9.521, -8.298, 9.228, -8.301, 9.233, -9.069, 10.09, -9.498, 10.56, -5.242, 6.435, -5.242, 6.435, -2.693, 6.291, -2.693, 6.291, 2.787, 13.04, 2.269, 13.04, 2.269, 12.98, 2.787, 12.98, -5.242, 7.618, -5.242, 7.618, -2.693, 7.807, 3.527, 8.507, 3.981, 8.963, 3.612, 9.332, 2.26, 9.774, 10.29, 7.569, 10.29, 9.361, 10.23, 9.361, 10.23, 7.569, -5.962, 10.89, -5.962, 10.89, -3.004, 7.943, 10.64, 7.569, 10.65, 8.838, 10.65, 9.36, 10.64, 9.361, 6.741, 13.25, 6.739, 13.24, 6.739, 12.52, 6.741, 12.52, 4.692, 12.33, 4.627, 12.33, 4.627, 11.17, 4.692, 11.17, 10.44, 9.361, 10.44, 7.569, 10.49, 7.569, 10.49, 9.361, 1.602, 12.98, 2.119, 12.98, 2.119, 13.04, 1.602, 13.04, -5.537, 12.93, -5.534, 12.93, -5.534, 12.98, -5.537, 12.98, 12.1, 10.65, 12.1, 11.8, 10.83, 12.44, 10.83, 10.65, -6.573, -0.6356, -5.68, 3.441, -5.68, 3.441, -8.167, 11.76, -8.682, 10.43, -7.913, 9.576, -6.967, 10.43, 0.8346, 11.28, 0.8346, 12.43, 0.7804, 12.43, 0.7804, 11.28, 9.717, 12.6, 9.717, 10.8, 9.771, 10.8, 9.771, 12.6, 2.066, 11.06, 2.066, 11.06, 2.066, 9.264, 2.066, 9.264, 10.83, 10.65, 12.62, 10.65, 12.62, 10.66, 12.1, 10.65, -1.096, 10.59, -2.888, 10.59, -2.888, 10.26, -1.096, 10.26, 12.67, 10.52, 10.88, 10.52, 10.88, 10.19, 12.67, 10.19, -9.188, 9.104, -9.188, 7.312, -8.857, 7.312, -8.857, 9.104, 2.677, 8.385, 2.677, 6.593, 3.007, 6.593, 3.007, 8.385, 6.044, 1.873, 5.762, 1.873, 6.044, -2.225, 7.852, -2.787, 7.852, -2.504, 3.754, -2.504, 5.762, 1.873, 3.97, 1.873, 3.687, -2.225, 6.044, -2.225, 7.852, -4.579, 7.852, -2.787, 3.754, -2.504, 3.754, -4.862, 3.97, 1.873, 3.687, 1.873, 3.687, -2.225, 7.852, -4.862, 7.852, -4.579, 3.754, -4.862, -3.034, -1.874, -3.159, -2.127, 0.6882, -3.708, 11.14, -5.59, 11.43, -5.59, 11.43, -1.483, -3.159, -2.127, -3.951, -3.735, -0.354, -5.823, 0.6882, -3.708, -3.951, -3.735, -4.076, -3.989, -0.354, -5.823, 6.496, 1.769, 6.213, 1.769, 6.496, -2.338, 13.38, 9.207, 13.1, 9.207, 13.1, 7.415, 13.38, 7.415, 10.22, 9.469, 10.5, 9.469, 10.5, 11.26, 10.22, 11.26, -6.422, 9.212, -6.139, 9.212, -6.139, 11.0, -6.422, 11.0, 9.578, 12.6, 9.295, 12.6, 9.295, 10.8, 9.578, 10.8, 8.479, -2.504, 8.479, -2.787, 8.76, -2.645, 5.762, 2.5, 6.044, 2.5, 5.903, 2.78, -12.07, 13.13, -11.85, 13.07, -11.84, 13.36, -12.13, 13.36, -12.07, 13.13, -11.84, 13.36, -12.3, 13.13, -12.25, 13.36, -12.54, 13.36, -12.53, 13.07, -12.3, 13.13, -12.54, 13.36, 6.599, 12.79, 6.316, 12.79, 6.457, 12.51, 3.687, 2.5, 3.97, 2.5, 3.828, 2.78, -4.646, -3.708, -4.521, -3.454, -4.826, -3.462, 6.213, 2.398, 6.496, 2.398, 6.355, 2.677, 13.22, 12.84, 12.94, 12.84, 13.08, 12.56, -9.099, 13.31, -9.099, 13.02, -8.803, 13.16, -3.159, -2.127, -3.034, -1.874, -3.604, -1.593, -3.729, -1.847, 8.291, 12.82, 8.291, 13.1, 7.654, 13.1, 7.654, 12.82, 6.599, 13.41, 6.316, 13.41, 6.316, 12.79, 6.599, 12.79, 3.687, 1.873, 3.97, 1.873, 3.97, 2.5, 3.687, 2.5, 7.521, 12.82, 7.521, 13.1, 6.884, 13.1, 6.884, 12.82, 1.18, 12.72, 1.463, 12.72, 1.463, 13.35, 1.18, 13.35, 5.762, 1.873, 6.044, 1.873, 6.044, 2.5, 5.762, 2.5, 7.852, -2.504, 7.852, -2.787, 8.479, -2.787, 8.479, -2.504, -4.076, -3.989, -3.951, -3.735, -4.521, -3.454, -4.646, -3.708, 6.213, 1.769, 6.496, 1.769, 6.496, 2.398, 6.213, 2.398, 13.22, 13.46, 12.94, 13.46, 12.94, 12.84, 13.22, 12.84, 3.648, 13.0, 3.648, 12.71, 4.285, 12.71, 4.285, 13.0, 3.312, 13.46, 3.029, 13.46, 3.029, 12.82, 3.312, 12.82, 7.852, -4.579, 7.852, -4.862, 8.479, -4.862, 8.479, -4.579, 11.14, -6.218, 11.43, -6.218, 11.43, -5.59, 11.14, -5.59, 6.188, 13.12, 5.905, 13.12, 5.905, 12.51, 6.188, 12.51, -8.688, 13.31, -8.688, 13.02, -8.392, 13.16, 8.479, -4.579, 8.479, -4.862, 8.76, -4.72, 11.43, -6.218, 11.14, -6.218, 11.29, -6.498, 5.905, 13.12, 6.188, 13.12, 6.046, 13.41, 1.649, 9.264, 1.713, 9.264, 1.713, 11.06, 1.649, 11.06, 4.794, 9.774, 4.8, 9.781, 3.981, 8.963, 3.527, 8.507, 12.62, 12.44, 10.83, 12.44, 12.1, 11.8, 12.62, 11.8, 12.34, -12.5, 12.75, -12.5, 12.75, -6.679, 12.24, -6.679, 13.49, 9.328, 13.49, 10.84, 13.49, 10.89, 4.635, 13.2, 4.633, 13.2, 4.633, 12.47, 4.635, 12.47, -4.954, -6.31, -5.955, -6.31, -5.954, -6.533, -4.954, -6.533, -5.955, -6.31, -6.374, -6.31, -6.373, -6.533, -5.954, -6.533, -12.31, -6.532, -12.53, -6.314, -12.54, -11.61, -12.32, -11.61, 11.01, -5.607, 4.167, -6.267, 4.174, -6.489, 11.01, -6.287, 10.33, -5.46, 10.75, -5.465, 10.75, -5.449, 10.33, -5.45, -7.108, -1.785, -6.718, -1.102, -7.187, -1.102, 4.272, 13.12, 4.276, 13.12, 4.276, 13.16, 4.274, 13.16, 8.923, 10.93, 8.923, 10.93, 8.923, 11.86, 8.923, 11.86, -4.005, 7.288, -4.005, 7.288, -4.005, 6.753, -4.005, 6.753, 13.49, 11.03, 13.49, 11.03, 13.49, 11.96, 13.49, 11.96, -4.923, 7.288, -4.923, 7.288, -4.971, 7.361, -4.971, 7.361, -10.47, 12.65, -10.47, 12.65, -10.15, 12.91, -10.15, 12.91, -10.47, 12.65, -10.47, 12.65, -10.51, 12.65, -10.51, 12.65, -10.51, 12.65, -10.51, 12.65, -10.83, 12.91, -10.83, 12.91, -4.923, 6.753, -4.923, 6.753, -4.971, 6.68, -4.971, 6.68, -10.18, 0.4354, -10.18, 0.4354, -10.13, 0.5083, -10.13, 0.5083, -6.022, 12.93, -6.046, 12.95, -6.43, 12.95, -6.43, 12.95, -5.99, 12.95, -5.974, 13.01, -6.046, 12.95, -6.022, 12.93, -5.874, 13.35, -5.874, 13.35, -5.974, 13.01, -5.99, 12.95, -10.13, 1.043, -10.13, 1.043, -10.18, 1.116, -10.18, 1.116, -9.198, 1.043, -9.198, 1.043, -10.13, 1.043, -10.13, 1.043, -9.198, 1.043, -9.198, 1.043, -9.198, 0.5083, -9.198, 0.5083, -10.13, 0.5083, -10.13, 0.5083, -9.198, 0.5083, -9.198, 0.5083, -9.83, 13.35, -9.83, 13.35, -10.02, 13.35, -10.02, 13.35, 9.081, 4.129, 9.081, 4.129, 9.672, 7.454, 13.55, 12.09, 13.55, 12.09, 13.55, 12.29, 13.55, 12.29, 8.508, 7.664, 7.916, 4.336, 7.916, 4.336, -5.242, 7.618, -5.242, 7.618, -5.242, 6.435, -5.242, 6.435, -1.096, 10.26, -2.888, 10.26, -2.888, 8.342, -1.096, 8.342, 12.67, 10.19, 10.88, 10.19, 10.88, 8.276, 12.67, 8.276, -8.857, 9.104, -8.857, 7.312, -6.939, 7.312, -6.939, 9.104, 3.007, 8.385, 3.007, 6.593, 4.926, 6.593, 4.926, 8.385, 11.73, 13.45, 11.0, 12.78, 11.73, 12.78, 12.67, 8.276, 10.88, 8.276, 10.88, 7.432, 12.67, 7.432, -6.939, 9.104, -6.939, 7.312, -6.095, 7.312, -6.095, 9.104, 4.926, 8.385, 4.926, 6.593, 5.769, 6.593, 5.769, 8.385, -2.644, 4.333, -2.644, 6.125, -4.436, 4.333, 9.178, 10.8, 9.178, 12.6, 9.078, 11.69, -7.372, 13.46, -7.464, 12.8, -7.273, 12.56, -8.216, 13.46, -7.485, 12.77, -7.464, 12.8, -7.372, 13.46, -8.215, 12.77, -7.485, 12.77, -8.216, 13.46, 10.89, 13.45, 10.79, 12.57, 10.98, 12.81, 11.73, 13.45, 11.0, 12.78, 11.73, 13.45, 10.98, 12.81, 6.871, 12.7, 6.871, 10.91, 6.872, 11.55, 6.872, 12.69, 6.871, 10.91, 8.663, 10.91, 7.389, 11.55, 6.872, 11.55, 8.663, 12.7, 6.871, 12.7, 6.872, 12.69, 7.389, 12.7, 1.914, 11.06, 1.858, 11.06, 1.858, 9.264, 1.914, 9.264, 0.9847, 11.28, 1.041, 11.28, 1.041, 12.43, 0.9847, 12.43, 7.389, 12.7, 7.389, 11.55, 8.663, 10.91, 8.663, 12.7, -1.219, 12.93, -1.219, 13.45, -1.275, 13.45, -1.275, 12.93, -6.766, 9.212, -6.766, 11.0, -6.822, 11.0, -6.822, 9.212, -6.617, 11.0, -6.617, 9.212, -6.56, 9.212, -6.56, 11.0, 13.11, 11.11, 13.11, 9.315, 13.16, 9.315, 13.16, 11.11, -7.13, 13.5, -7.13, 12.98, -7.074, 12.98, -7.074, 13.5, 10.23, 11.38, 10.23, 12.53, 10.18, 12.53, 10.18, 11.38, -2.888, 10.7, -1.614, 11.35, -1.614, 12.49, -2.888, 12.49, -1.096, 10.7, -1.096, 11.34, -1.614, 11.35, -2.888, 10.7, -1.096, 12.49, -1.096, 12.49, -1.096, 11.34, -1.096, 10.7, -2.888, 12.49, -1.614, 12.49, -1.096, 12.49, -1.096, 12.49, 4.949, 10.6, 6.741, 10.6, 6.098, 10.6, 4.941, 10.6, 6.741, 10.6, 6.741, 12.39, 6.098, 11.12, 6.098, 10.6, 13.52, 9.207, 13.52, 7.415, 13.52, 7.415, 13.52, 7.938, 13.37, 9.315, 13.37, 11.11, 13.31, 11.11, 13.31, 9.315, 13.31, 12.38, 13.31, 11.22, 13.37, 11.22, 13.37, 12.38, 4.941, 11.12, 6.098, 11.12, 6.741, 12.39, 4.949, 12.39, 3.446, 13.35, 3.446, 12.83, 3.51, 12.83, 3.51, 13.35, 1.507, 9.264, 1.507, 11.06, 1.443, 11.06, 1.443, 9.264, 1.238, 11.06, 1.238, 9.264, 1.302, 9.264, 1.302, 11.06, -5.683, 12.93, -5.683, 13.45, -5.748, 13.45, -5.748, 12.93, -6.615, 12.67, -6.615, 13.35, -6.819, 13.35, -6.818, 12.67, 3.23, 5.497, 4.21, 5.587, 3.249, 5.587, 7.762, 10.78, 7.756, 7.793, 8.959, 7.903, 8.959, 10.78, 1.098, 9.286, 0.9141, 11.14, -0.3126, 10.01, 0.5148, 0.8276, 2.479, 0.8276, 2.579, 0.8871, 0.4153, 0.8872, 2.479, 0.8276, 0.5148, 0.8276, 0.5148, 0.6564, 2.479, 0.6564, 10.53, 7.444, 10.53, 5.48, 10.71, 5.48, 10.71, 7.444, 12.97, 7.431, 12.97, 9.395, 12.79, 9.395, 12.79, 7.431, 0.9141, 11.14, -0.9722, 11.14, -0.3126, 10.01, 10.22, 7.444, 10.22, 5.48, 10.4, 5.48, 10.4, 7.444, 2.479, 0.6564, 0.5148, 0.6564, 1.693, -0.2858, 4.929, 10.47, 4.929, 8.51, 5.982, 9.524, 6.044, -2.225, 3.687, -2.225, 3.637, -2.338, 6.093, -2.338, 10.33, 5.303, 10.33, 2.945, 10.45, 2.897, 10.45, 5.353, -9.541, 12.13, -9.559, 12.88, -9.559, 12.13, 3.754, -4.862, 3.754, -2.504, 3.641, -2.454, 3.641, -4.91, -12.01, 4.917, -9.85, 4.917, -9.323, 6.365, -12.53, 6.365, -10.08, 3.342, -10.8, 2.72, -10.19, 2.162, 6.301, 6.661, 7.633, 6.14, 7.633, 9.351, 6.301, 8.825, 10.6, 11.39, 10.6, 12.52, 10.38, 12.52, 10.38, 11.39, 13.25, 2.164, 13.25, -1.413, 13.48, -1.413, 13.48, 2.164, 4.743, 5.496, 4.21, 5.587, 3.23, 5.497, 10.32, 2.768, 10.32, -0.2195, 10.55, -0.2195, 10.55, 2.768, 3.107, 3.81, 1.726, 3.81, 1.726, 3.078, 3.106, 3.078, -10.49, 11.02, -9.674, 11.02, -9.674, 12.53, -10.49, 12.53, -4.115, 12.53, -4.115, 11.02, -3.518, 11.02, -3.518, 12.53, -12.52, 4.289, -11.93, 3.751, -11.66, 4.775, -9.541, 12.13, -8.343, 11.9, -8.343, 12.88, -9.559, 12.88, -10.8, 2.72, -10.89, 2.816, -11.0, 2.718, -10.9, 2.622, 7.367, -0.9545, 6.636, -0.9319, 6.997, -1.745, -1.565, 0.147, -0.7642, 0.4918, -1.565, 0.8786, -12.53, 11.03, -10.97, 11.03, -10.97, 11.76, -12.53, 11.76, -10.09, 3.487, -11.52, 4.788, -11.66, 4.775, -10.08, 3.342, 6.206, 8.724, 6.206, 6.761, 6.301, 6.661, 6.301, 8.825, -0.09169, 7.499, 0.4476, 6.909, 0.4476, 7.499, 4.743, 6.48, 4.21, 5.587, 4.743, 5.496, -9.652, -5.537, -6.709, -6.191, -9.063, -4.321, -9.652, -4.321, -9.063, -4.321, -6.709, -6.191, -7.093, -3.341, -8.72, -3.424, -9.063, -4.321, -8.72, -3.424, -9.063, -3.427, 9.101, 10.67, 9.101, 7.797, 10.08, 7.797, 10.08, 10.67, 10.89, -1.894, 10.89, -5.458, 10.9, -5.471, 10.91, -1.894, 4.741, 2.917, 4.743, 3.94, 4.209, 3.822, 4.208, 3.244, 4.743, 3.94, 3.23, 3.94, 3.23, 3.823, 4.209, 3.822, -8.208, 11.9, -7.226, 11.9, -7.229, 12.43, -8.211, 12.43, -6.206, 12.15, -5.227, 12.14, -5.224, 12.49, -6.206, 12.49, -4.245, 12.01, -5.887, 12.01, -5.887, 11.03, -4.245, 11.05, -10.96, 11.91, -10.96, 12.89, -11.31, 12.88, -11.31, 11.9, 11.87, 12.56, 12.02, 12.56, 12.02, 12.7, 11.87, 12.7, -11.53, 13.07, -11.72, 13.1, -11.66, 13.07, -11.23, 2.298, -10.9, 2.622, -11.0, 2.718, -11.33, 2.4, -11.25, 2.272, -11.23, 2.298, -11.33, 2.4, -11.35, 2.374, 11.87, 12.7, 12.02, 12.7, 12.02, 12.86, 11.87, 12.86, 4.452, 13.18, 4.416, 13.13, 4.417, 12.97, 4.451, 13.02, -11.33, 2.4, -11.0, 2.718, -11.11, 2.84, -11.44, 2.522, -11.35, 2.374, -11.33, 2.4, -11.44, 2.522, -11.46, 2.496, -4.437, 5.448, -5.859, 5.448, -5.859, 5.396, -4.437, 5.396, 8.508, 7.664, 8.466, 5.277, 8.517, 5.268, 8.645, 7.595, -5.534, 13.35, -5.537, 13.35, -5.537, 13.3, -5.534, 13.3, -11.0, 2.718, -10.89, 2.816, -11.01, 2.938, -11.11, 2.84, -11.41, 2.383, -11.35, 2.374, -11.46, 2.496, -11.51, 2.496, 12.02, 12.7, 12.5, 12.69, 12.5, 12.86, 12.02, 12.86, 4.488, 13.18, 4.452, 13.18, 4.451, 13.02, 4.488, 13.01, 9.066, 7.411, 8.672, 5.241, 8.723, 5.232, 9.264, 7.391, -5.534, 13.14, -5.537, 13.14, -5.537, 13.09, -5.534, 13.09, -11.45, 3.201, -11.78, 2.883, -11.63, 2.735, -11.3, 3.056, -11.78, 2.883, -11.81, 2.857, -11.65, 2.709, -11.63, 2.735, -5.859, 5.239, -4.437, 5.239, -4.437, 5.291, -5.859, 5.291, -11.35, 3.3, -11.45, 3.201, -11.3, 3.056, -11.2, 3.155, -11.81, 2.857, -11.82, 2.826, -11.68, 2.689, -11.65, 2.709, -4.437, 5.239, -5.859, 5.239, -5.859, 5.187, -4.437, 5.187, 12.02, 13.36, 11.87, 13.36, 11.87, 13.15, 12.02, 13.15, -11.82, 2.826, -11.81, 2.857, -11.96, 2.986, -11.97, 2.95, 8.672, 5.241, 9.066, 7.411, 8.876, 7.463, 8.62, 5.25, -5.537, 13.14, -5.534, 13.14, -5.534, 13.19, -5.537, 13.19, 12.5, 13.35, 12.02, 13.36, 12.02, 13.15, 12.5, 13.15, -11.81, 2.857, -11.78, 2.883, -11.93, 3.013, -11.96, 2.986, -5.859, 5.135, -4.437, 5.135, -4.437, 5.187, -5.859, 5.187, 11.87, 13.01, 12.02, 13.01, 12.02, 13.15, 11.87, 13.15, 4.454, 12.86, 4.419, 12.84, 4.42, 12.71, 4.456, 12.72, 8.759, 7.525, 8.569, 5.259, 8.62, 5.25, 8.876, 7.463, -5.534, 13.24, -5.537, 13.24, -5.537, 13.19, -5.534, 13.19, 12.02, 13.01, 12.5, 13.01, 12.5, 13.15, 12.02, 13.15, 4.49, 12.86, 4.454, 12.86, 4.456, 12.72, 4.492, 12.72, 8.774, 5.222, 9.394, 7.408, 9.264, 7.391, 8.723, 5.232, -5.537, 13.03, -5.534, 13.03, -5.534, 13.09, -5.537, 13.09, -11.53, 2.632, -11.21, 2.953, -11.3, 3.056, -11.63, 2.735, -11.56, 2.606, -11.53, 2.632, -11.63, 2.735, -11.65, 2.709, -4.437, 5.344, -5.859, 5.344, -5.859, 5.291, -4.437, 5.291, -11.21, 2.953, -11.11, 3.052, -11.2, 3.155, -11.3, 3.056, -11.59, 2.593, -11.56, 2.606, -11.65, 2.709, -11.68, 2.689, 9.394, 7.408, 8.774, 5.222, 8.826, 5.213, 9.52, 7.435, -5.534, 13.03, -5.537, 13.03, -5.537, 12.98, -5.534, 12.98, -11.21, 2.953, -11.53, 2.632, -11.44, 2.522, -11.11, 2.84, -11.53, 2.632, -11.56, 2.606, -11.46, 2.496, -11.44, 2.522, -5.859, 5.344, -4.437, 5.344, -4.437, 5.396, -5.859, 5.396, -11.11, 3.052, -11.21, 2.953, -11.11, 2.84, -11.01, 2.938, -11.56, 2.606, -11.59, 2.593, -11.51, 2.496, -11.46, 2.496, -4.437, 5.135, -5.859, 5.135, -5.859, 5.082, -4.437, 5.082, 12.02, 13.01, 11.87, 13.01, 11.87, 12.86, 12.02, 12.86, 4.419, 12.84, 4.454, 12.86, 4.451, 13.02, 4.417, 12.97, 8.569, 5.259, 8.759, 7.525, 8.645, 7.595, 8.517, 5.268, -5.537, 13.24, -5.534, 13.24, -5.534, 13.3, -5.537, 13.3, 12.5, 13.01, 12.02, 13.01, 12.02, 12.86, 12.5, 12.86, 4.454, 12.86, 4.49, 12.86, 4.488, 13.01, 4.451, 13.02, -4.286, 13.11, -4.629, 13.11, -4.629, 12.14, -4.286, 12.14, -5.887, 11.03, -5.887, 12.01, -6.005, 12.01, -6.005, 11.03, -8.41, -0.5653, -8.72, -0.5565, -8.719, -1.085, -8.41, -1.782, -8.718, -1.664, -8.41, -1.782, -8.719, -1.085, -9.063, -1.663, -8.718, -1.664, -8.719, -1.085, -9.063, -1.085, -0.1049, 3.81, -0.1047, 3.078, 0.8016, 3.078, 0.8016, 3.81, -10.61, 12.54, -10.84, 12.54, -10.84, 11.01, -10.61, 11.01, -3.473, 12.93, -4.157, 12.93, -4.157, 12.73, -3.473, 12.73, 0.7806, 12.56, 0.7806, 12.65, 0.5775, 12.65, 0.5775, 12.56, -7.193, 3.627, -7.946, 5.148, -7.946, 3.627, -0.1046, 2.35, 0.8016, 2.35, 0.8016, 3.078, -0.1047, 3.078, 1.726, 2.35, 3.106, 2.35, 3.106, 3.078, 1.726, 3.078, -7.193, 7.19, -7.946, 7.191, -7.946, 6.073, 0.7806, 13.36, 0.5775, 13.36, 0.5775, 13.27, 0.7806, 13.27, 0.7806, 13.27, 0.5775, 13.27, 0.5775, 13.2, 0.7806, 13.2, 0.7806, 13.2, 0.5775, 13.2, 0.5775, 13.1, 0.7806, 13.1, 0.7806, 13.1, 0.5775, 13.1, 0.5775, 12.96, 0.7806, 12.96, 0.7806, 12.96, 0.5775, 12.96, 0.5775, 12.82, 0.7806, 12.82, 0.7806, 12.82, 0.5775, 12.82, 0.5775, 12.72, 0.7806, 12.72, 0.7806, 12.72, 0.5775, 12.72, 0.5775, 12.65, 0.7806, 12.65, -6.615, 13.35, -6.615, 12.67, -6.551, 12.67, -6.551, 13.35, -11.68, 11.91, -11.42, 12.62, -11.48, 12.64, -11.71, 12.0, -2.993, 13.51, -2.993, 12.75, -2.929, 12.83, -2.929, 13.51, -2.993, 12.75, -2.895, 12.74, -2.845, 12.82, -2.929, 12.83, -2.895, 12.74, -2.814, 12.72, -2.775, 12.79, -2.845, 12.82, -2.814, 12.72, -2.698, 12.65, -2.674, 12.74, -2.775, 12.79, -2.698, 12.65, -2.531, 12.61, -2.531, 12.7, -2.674, 12.74, -2.531, 12.61, -2.364, 12.65, -2.388, 12.74, -2.531, 12.7, -2.364, 12.65, -2.248, 12.72, -2.287, 12.79, -2.388, 12.74, -2.248, 12.72, -2.167, 12.74, -2.217, 12.82, -2.287, 12.79, -2.167, 12.74, -2.069, 12.75, -2.133, 12.83, -2.217, 12.82, -2.069, 12.75, -2.069, 13.51, -2.133, 13.51, -2.133, 12.83, 0.7806, 12.65, 0.7806, 12.56, 0.8448, 12.56, 0.8448, 12.65, -12.29, 12.93, -12.55, 12.22, -12.46, 12.27, -12.23, 12.91, -12.55, 12.22, -12.46, 12.18, -12.38, 12.23, -12.46, 12.27, -12.46, 12.18, -12.39, 12.12, -12.33, 12.19, -12.38, 12.23, -12.39, 12.12, -12.3, 12.02, -12.25, 12.1, -12.33, 12.19, -12.3, 12.02, -12.16, 11.93, -12.13, 12.01, -12.25, 12.1, -12.16, 11.93, -11.99, 11.91, -11.98, 12.0, -12.13, 12.01, -11.99, 11.91, -11.86, 11.93, -11.87, 12.02, -11.98, 12.0, -11.86, 11.93, -11.77, 11.93, -11.79, 12.02, -11.87, 12.02, -11.77, 11.93, -11.68, 11.91, -11.71, 12.0, -11.79, 12.02, 2.104, 9.142, 2.107, 7.62, 2.125, 7.62, 2.117, 9.155, 0.7806, 12.72, 0.7806, 12.65, 0.8448, 12.65, 0.8448, 12.72, -6.818, 12.67, -6.819, 13.35, -6.883, 13.35, -6.883, 12.67, 0.5775, 12.56, 0.5775, 12.65, 0.5133, 12.65, 0.5133, 12.56, 0.5775, 12.65, 0.5775, 12.72, 0.5133, 12.72, 0.5133, 12.65, 0.5775, 12.72, 0.5775, 12.82, 0.5133, 12.82, 0.5133, 12.72, 0.5775, 12.82, 0.5775, 12.96, 0.5133, 12.96, 0.5133, 12.82, 0.5775, 12.96, 0.5775, 13.1, 0.5133, 13.1, 0.5133, 12.96, 0.5775, 13.1, 0.5775, 13.2, 0.5133, 13.2, 0.5133, 13.1, 0.5775, 13.2, 0.5775, 13.27, 0.5133, 13.27, 0.5133, 13.2, 0.5775, 13.27, 0.5775, 13.36, 0.5133, 13.36, 0.5133, 13.27, -3.473, 12.73, -4.157, 12.73, -4.157, 12.66, -3.474, 12.66, 0.7806, 12.82, 0.7806, 12.72, 0.8448, 12.72, 0.8448, 12.82, 8.806, 12.68, 8.852, 13.21, 8.788, 13.21, 8.788, 12.68, 0.3774, 12.14, 0.3774, 12.24, 0.3131, 12.24, 0.3131, 12.14, 0.3774, 12.24, 0.3774, 12.32, 0.3131, 12.32, 0.3131, 12.24, 0.3774, 12.32, 0.3774, 12.43, 0.3131, 12.43, 0.3131, 12.32, 0.3774, 12.43, 0.3774, 12.6, 0.3131, 12.6, 0.3131, 12.43, 0.3774, 12.6, 0.3774, 12.77, 0.3131, 12.77, 0.3131, 12.6, 0.3774, 12.77, 0.3774, 12.88, 0.3131, 12.88, 0.3131, 12.77, 0.3774, 12.88, 0.3774, 12.96, 0.3131, 12.96, 0.3131, 12.88, 0.3774, 12.96, 0.3774, 13.06, 0.3131, 13.06, 0.3131, 12.96, 13.42, 12.5, 13.42, 13.26, 13.36, 13.26, 13.36, 12.5, -3.282, 13.27, -3.282, 13.17, -3.218, 13.17, -3.218, 13.27, -3.282, 13.17, -3.282, 13.09, -3.218, 13.09, -3.218, 13.17, -3.282, 13.09, -3.282, 12.97, -3.218, 12.97, -3.218, 13.09, -3.282, 12.97, -3.282, 12.8, -3.218, 12.8, -3.218, 12.97, -3.282, 12.8, -3.282, 12.64, -3.218, 12.64, -3.218, 12.8, -3.282, 12.64, -3.282, 12.52, -3.218, 12.52, -3.218, 12.64, -3.282, 12.52, -3.282, 12.44, -3.218, 12.44, -3.218, 12.52, -3.282, 12.44, -3.282, 12.34, -3.218, 12.34, -3.218, 12.44, 1.045, 12.55, 1.045, 13.31, 0.9809, 13.31, 0.9808, 12.55, 0.7806, 12.96, 0.7806, 12.82, 0.8448, 12.82, 0.8448, 12.96, -4.157, 12.93, -3.473, 12.93, -3.473, 13.0, -4.157, 13.0, 0.7806, 13.36, 0.7806, 13.27, 0.8448, 13.27, 0.8448, 13.36, 0.7806, 13.27, 0.7806, 13.2, 0.8448, 13.2, 0.8448, 13.27, 0.7806, 13.2, 0.7806, 13.1, 0.8448, 13.1, 0.8448, 13.2, 0.7806, 13.1, 0.7806, 12.96, 0.8448, 12.96, 0.8448, 13.1, 9.631, -4.889, 9.19, -4.889, 9.411, -5.462, -5.007, -5.608, -5.448, -5.608, -5.227, -6.181, 2.389, -5.248, 1.948, -5.248, 2.169, -5.822, 9.631, -0.05313, 9.19, -0.05313, 9.19, -4.889, 9.631, -4.889, 13.33, -11.93, 12.89, -11.93, 13.11, -12.5, -5.007, -0.7722, -5.448, -0.7722, -5.448, -5.608, -5.007, -5.608, 2.389, -0.4126, 1.948, -0.4126, 1.948, -5.248, 2.389, -5.248, 13.33, -7.09, 12.89, -7.09, 12.89, -11.93, 13.33, -11.93, 3.519, -5.248, 3.078, -5.248, 3.299, -5.822, -5.572, -5.608, -6.013, -5.608, -5.792, -6.181, 1.824, -5.248, 1.383, -5.248, 1.604, -5.822, 3.519, -0.4126, 3.078, -0.4126, 3.078, -5.248, 3.519, -5.248, 13.33, -6.378, 12.89, -6.378, 13.11, -6.952, -5.572, -0.7722, -6.013, -0.7722, -6.013, -5.608, -5.572, -5.608, 1.824, -0.4126, 1.383, -0.4126, 1.383, -5.248, 1.824, -5.248, 13.33, -1.543, 12.89, -1.543, 12.89, -6.378, 13.33, -6.378, 10.2, -4.889, 9.755, -4.889, 9.976, -5.462, 12.71, -5.967, 12.27, -5.967, 12.49, -6.541, 1.259, -5.248, 0.8181, -5.248, 1.039, -5.822, 10.2, -0.05313, 9.755, -0.05313, 9.755, -4.889, 10.2, -4.889, 11.58, -11.46, 11.14, -11.46, 11.36, -12.04, 12.71, -1.132, 12.27, -1.132, 12.27, -5.967, 12.71, -5.967, 1.259, -0.4126, 0.8181, -0.4126, 0.8181, -5.248, 1.259, -5.248, 11.58, -6.627, 11.14, -6.627, 11.14, -11.46, 11.58, -11.46, 4.224, -5.469, 4.224, -5.028, 3.65, -5.249, -6.137, -5.608, -6.578, -5.608, -6.357, -6.181, 2.954, -5.248, 2.513, -5.248, 2.734, -5.822, 9.059, -5.469, 9.059, -5.028, 4.224, -5.028, 4.224, -5.469, 12.15, -5.967, 11.71, -5.967, 11.93, -6.541, -6.137, -0.7722, -6.578, -0.7722, -6.578, -5.608, -6.137, -5.608, 2.954, -0.4126, 2.513, -0.4126, 2.513, -5.248, 2.954, -5.248, 12.15, -1.132, 11.71, -1.132, 11.71, -5.967, 12.15, -5.967, -2.066, 4.215, -5.277, 4.215, -2.066, 3.401, -1.916, 3.521, -1.916, 3.403, -1.572, 3.402, -1.572, 3.52, -1.572, 3.402, -1.916, 3.403, -1.574, 1.76, -1.574, 1.76, -1.916, 3.403, -2.066, 3.401, -1.917, 1.847, -1.917, 1.756, -1.574, 1.76, -1.574, 1.76, -2.066, 3.401, -1.917, 1.847, -1.917, 1.847, -2.066, 3.401, -2.066, 1.846, -2.066, 1.004, -2.066, 1.846, -5.277, 1.004, -5.213, 2.384, -5.277, 2.384, -5.277, 1.004, -5.213, 2.384, -5.277, 1.004, -2.066, 1.846, -5.213, 2.384, -2.066, 1.846, -5.213, 2.449, -2.066, 1.846, -2.066, 3.401, -5.213, 2.449, -5.277, 3.309, -5.213, 3.309, -2.066, 3.401, -5.277, 4.215, -5.213, 3.309, -5.213, 3.244, -2.066, 3.401, -2.066, 3.401, -5.213, 3.244, -5.213, 2.449, -5.277, 2.449, -5.213, 2.449, -5.213, 3.244, -5.277, 3.244, -5.277, 3.244, -5.48, 3.244, -5.48, 2.449, -5.277, 2.449, -5.545, 2.449, -5.48, 2.449, -5.48, 3.244, -5.545, 3.244, 12.8, 11.44, 12.8, 12.57, 12.75, 11.44, 8.852, 12.45, 8.852, 13.21, 8.806, 12.68, 8.806, 12.45, -7.946, 3.627, -7.946, 5.148, -8.476, 5.148, -8.476, 3.627, -7.946, 6.073, -7.946, 7.191, -8.476, 7.191, -8.476, 6.073, 0.4476, 6.909, 1.193, 3.935, 1.193, 6.909, 9.982, 12.45, 9.936, 12.98, 9.918, 12.98, 9.918, 12.45, -0.8698, 9.137, 2.104, 9.142, 2.117, 9.155, -0.8698, 9.155, 9.936, 13.21, 9.936, 12.98, 9.982, 12.45, 9.982, 13.21, 6.637, 6.001, 7.755, 6.0, 7.767, 6.012, 6.637, 6.019, 7.755, 6.0, 7.749, 2.436, 7.767, 2.436, 7.767, 6.012, 3.456, 2.917, 3.229, 2.917, 3.229, 2.899, 3.456, 2.899, -9.541, 11.9, -8.343, 11.9, -9.541, 12.13, 1.321, 7.499, 1.321, 3.935, 2.554, 4.203, 2.554, 7.118, 12.26, 3.73, 12.26, 7.293, 11.04, 6.912, 11.04, 3.998, -7.193, 7.19, -7.193, 3.627, -5.985, 3.947, -5.985, 6.861, -12.26, 8.213, -12.26, 10.67, -12.54, 10.9, -12.54, 7.983, -9.802, 10.67, -9.802, 8.213, -9.625, 7.983, -9.625, 10.9, -9.802, 8.213, -12.26, 8.213, -12.54, 7.983, -9.625, 7.983, -4.154, 0.147, -0.7612, 0.008857, -1.565, 0.147, 0.4153, 0.8872, 2.579, 0.8871, 3.106, 2.35, 1.726, 2.35, 0.8016, 2.35, -0.1046, 2.35, -8.361, 1.965, -9.198, 1.043, -9.198, 0.5083, -8.361, -0.3932, -8.254, -0.442, -8.254, 2.014, 0.4476, 6.909, -0.09169, 7.499, -0.09169, 3.935, 0.662, 3.935, 1.193, 3.935, 13.54, 7.293, 13.01, 7.293, 12.26, 7.293, 12.26, 3.73, 13.54, 3.729, 1.264, 2.943, 1.097, 2.98, 0.9805, 3.042, 0.8994, 3.07, 0.8016, 3.078, 0.8016, 2.35, 1.726, 2.35, 1.726, 3.078, 1.628, 3.07, 1.547, 3.042, 1.43, 2.98, -2.517, 5.01, -1.005, 5.01, -1.005, 8.221, -1.758, 8.221, -2.517, 8.221, 4.743, 3.94, 4.741, 2.917, 5.935, 3.245, 5.936, 6.16, 4.743, 6.48, 4.743, 5.496, 5.55, 5.5, 5.549, 3.94, -6.718, -1.102, -7.108, -1.785, -7.093, -3.341, -6.709, -6.191, -6.709, -1.102, -11.71, 3.579, -11.6, 3.506, -11.5, 3.435, -11.35, 3.3, -11.2, 3.155, -11.11, 3.052, -11.01, 2.938, -10.89, 2.816, -10.8, 2.72, -10.08, 3.342, -11.66, 4.775, -11.93, 3.751, -11.83, 3.67, -12.53, 7.107, -12.53, 6.365, -9.323, 6.365, -9.323, 7.852, -12.53, 7.852, -0.6528, -0.1391, -0.7043, -0.1104, -0.7374, -0.07372, -0.6382, -0.28, -0.593, -0.1614, -4.437, 5.344, -4.437, 5.291, -4.437, 5.239, -4.437, 5.187, -4.437, 5.135, -4.437, 5.082, -4.437, 5.03, -4.436, 4.333, -2.644, 6.125, -4.436, 6.125, -4.437, 5.448, -4.437, 5.396, 4.208, 3.244, 3.229, 3.244, 3.229, 2.917, 3.456, 2.917, 4.741, 2.917, -4.154, 0.147, -4.784, 0.147, -4.784, -0.04789, -4.154, -0.08316, -0.6382, -0.28, -8.409, -3.153, -7.422, -3.153, -7.422, -1.97, -8.409, -1.97, -8.718, -1.782, -8.72, -3.424, -7.909, 5.327, -7.938, 5.246, -7.946, 5.148, -7.193, 3.627, -7.193, 7.19, -7.946, 6.073, -7.938, 5.975, -7.909, 5.894, -7.845, 5.777, -7.806, 5.611, -7.845, 5.444])
me_cg_keep.materials.append(mat_dural_structures_ossyja_brick_texture)
me_cg_keep.use_remesh_preserve_volume = False
me_cg_keep.use_remesh_preserve_attributes = False
me_cg_keep.use_mirror_vertex_groups = False
me_cg_keep.update()

# ---- objects
ob_cg_keep = bpy.data.objects.new('cg_keep', me_cg_keep)

# ---- transforms, parenting, visibility, modifiers, constraints
ob_cg_keep.location = (0.0, 0.0, 0.0)
ob_cg_keep.lineart.crease_threshold = 0.0

# ---- collection membership
col_collection_1.objects.link(ob_cg_keep)

# ---- scene / render settings (as saved in the file)
scene.frame_start = 1; scene.frame_end = 250; scene.frame_set(1)
scene.render.engine = 'BLENDER_EEVEE_NEXT'
scene.render.resolution_percentage = 50
scene.render.dither_intensity = 0.0
scene.cycles.use_denoising = False
scene.cycles.samples = 10
scene.cycles.sampling_pattern = 'TABULATED_SOBOL'
scene.cycles.light_sampling_threshold = 0.0
scene.cycles.use_adaptive_sampling = False
scene.cycles.use_light_tree = False
scene.cycles.blur_glossy = 0.0
scene.cycles.volume_bounces = 1
scene.cycles.pixel_filter_type = 'GAUSSIAN'
scene.cycles.sample_clamp_indirect = 0.0
scene.view_settings.view_transform = 'Standard'
bpy.context.view_layer.update()

# ---- added for rendering (the .blend has no active camera and no usable light): camera, sun
cam_auto = bpy.data.cameras.new('AutoCamera')
cam_auto.lens = 50.0
cam_auto.sensor_width = 36.0
cam_auto.clip_end = 1567.2
ob_auto_camera = bpy.data.objects.new('AutoCamera', cam_auto)
scene.collection.objects.link(ob_auto_camera)
ob_auto_camera.location = (84.6955, -100.907, 73.9642)
ob_auto_camera.rotation_euler = (1.09748, -7.21219e-08, 0.694738)
scene.camera = ob_auto_camera
light_auto_sun = bpy.data.lights.new('AutoSun', 'SUN')
light_auto_sun.energy = 3.0
light_auto_sun.angle = 0.0523599
ob_auto_sun = bpy.data.objects.new('AutoSun', light_auto_sun)
scene.collection.objects.link(ob_auto_sun)
ob_auto_sun.rotation_euler = (0.872665, 0.174533, 0.523599)
bpy.context.view_layer.update()

